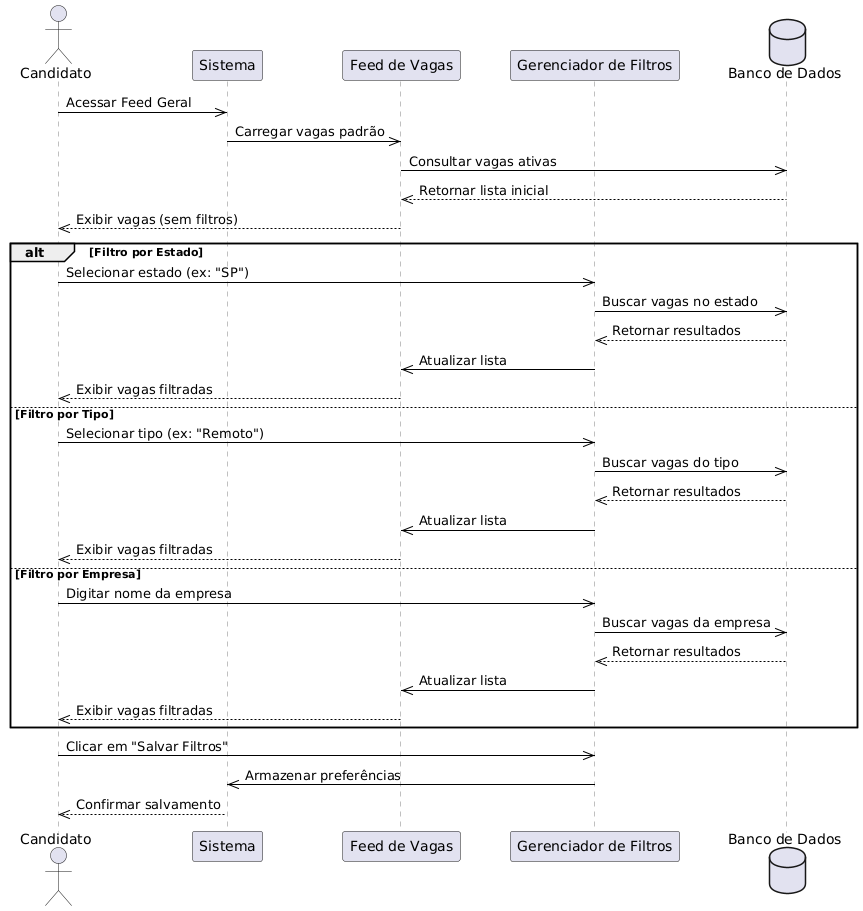

The diagram above was rendered by PlantUML. Its source (embedded in the PNG):
@startuml
skinparam sequence {
  ParticipantPadding 20
  BoxPadding 10
  BoxBorderColor Black
  BoxBackgroundColor #e0e0e0
  ArrowColor Black
  LifeLineBorderColor Gray
  LifeLineBackgroundColor #F8F8F8
}

actor Candidato as "Candidato"
participant Sistema as "Sistema"
participant FeedVagas as "Feed de Vagas"
participant Filtros as "Gerenciador de Filtros"
database BancoDados as "Banco de Dados"

box "Acesso ao Feed" #ADDFFF
  Candidato ->> Sistema: Acessar Feed Geral
  Sistema ->> FeedVagas: Carregar vagas padrão
  FeedVagas ->> BancoDados: Consultar vagas ativas
  BancoDados -->> FeedVagas: Retornar lista inicial
  FeedVagas -->> Candidato: Exibir vagas (sem filtros)
end box

box "Aplicação de Filtros" #D0FFD0
  alt Filtro por Estado
    Candidato ->> Filtros: Selecionar estado (ex: "SP")
    Filtros ->> BancoDados: Buscar vagas no estado
    BancoDados -->> Filtros: Retornar resultados
    Filtros ->> FeedVagas: Atualizar lista
    FeedVagas -->> Candidato: Exibir vagas filtradas
  else Filtro por Tipo
    Candidato ->> Filtros: Selecionar tipo (ex: "Remoto")
    Filtros ->> BancoDados: Buscar vagas do tipo
    BancoDados -->> Filtros: Retornar resultados
    Filtros ->> FeedVagas: Atualizar lista
    FeedVagas -->> Candidato: Exibir vagas filtradas
  else Filtro por Empresa
    Candidato ->> Filtros: Digitar nome da empresa
    Filtros ->> BancoDados: Buscar vagas da empresa
    BancoDados -->> Filtros: Retornar resultados
    Filtros ->> FeedVagas: Atualizar lista
    FeedVagas -->> Candidato: Exibir vagas filtradas
  end
end box

box "Persistência de Filtros (Opcional)" #FFE0E0
  Candidato ->> Filtros: Clicar em "Salvar Filtros"
  Filtros ->> Sistema: Armazenar preferências
  Sistema -->> Candidato: Confirmar salvamento
end box
@enduml